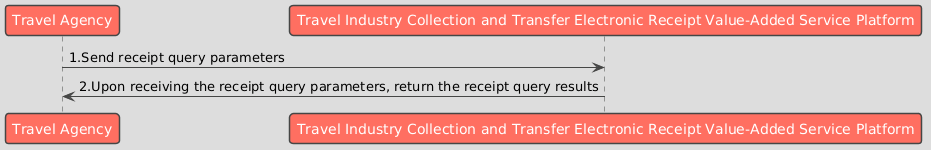

The diagram above was rendered by PlantUML. Its source (embedded in the PNG):
@startuml
!theme toy


participant "Travel Agency" as B
participant "Travel Industry Collection and Transfer Electronic Receipt Value-Added Service Platform" as Platform

B -> Platform : 1.Send receipt query parameters
Platform -> B : 2.Upon receiving the receipt query parameters, return the receipt query results
@enduml